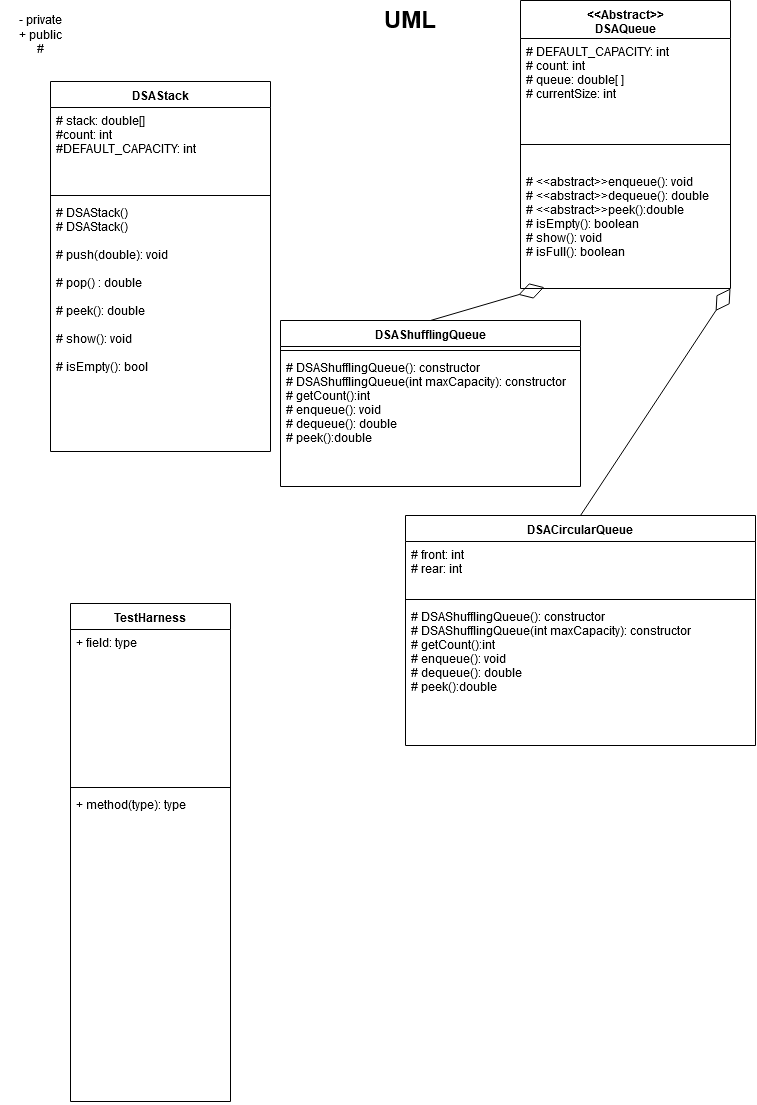

The diagram above was exported from draw.io. Its source (the exported page's mxGraphModel, read from the mxfile embedded in the PNG):
<mxGraphModel dx="1038" dy="555" grid="1" gridSize="10" guides="1" tooltips="1" connect="1" arrows="1" fold="1" page="1" pageScale="1" pageWidth="850" pageHeight="1100" math="0" shadow="0">
  <root>
    <mxCell id="0" />
    <mxCell id="1" parent="0" />
    <mxCell id="01tDh0e9iT7ZCAn8h6x4-20" value="UML" style="text;strokeColor=none;fillColor=none;html=1;fontSize=24;fontStyle=1;verticalAlign=middle;align=center;" parent="1" vertex="1">
      <mxGeometry x="370" width="100" height="40" as="geometry" />
    </mxCell>
    <UserObject label="&lt;div&gt;- private&lt;/div&gt;&lt;div&gt;+ public&lt;/div&gt;&lt;div&gt;# protected&lt;br&gt;&lt;/div&gt;" placeholders="1" name="Variable" id="01tDh0e9iT7ZCAn8h6x4-21">
      <mxCell style="text;html=1;strokeColor=none;fillColor=none;align=center;verticalAlign=middle;whiteSpace=wrap;overflow=hidden;" parent="1" vertex="1">
        <mxGeometry x="10" y="10" width="80" height="50" as="geometry" />
      </mxCell>
    </UserObject>
    <mxCell id="01tDh0e9iT7ZCAn8h6x4-22" value="" style="endArrow=diamondThin;endFill=0;endSize=24;html=1;exitX=0.5;exitY=0;exitDx=0;exitDy=0;entryX=0.113;entryY=0.989;entryDx=0;entryDy=0;entryPerimeter=0;" parent="1" source="uuPs9gxV1rCJk0y73ETf-9" target="uuPs9gxV1rCJk0y73ETf-8" edge="1">
      <mxGeometry width="160" relative="1" as="geometry">
        <mxPoint x="560" y="260" as="sourcePoint" />
        <mxPoint x="480" y="280" as="targetPoint" />
      </mxGeometry>
    </mxCell>
    <mxCell id="uuPs9gxV1rCJk0y73ETf-1" value="DSAStack" style="swimlane;fontStyle=1;align=center;verticalAlign=top;childLayout=stackLayout;horizontal=1;startSize=26;horizontalStack=0;resizeParent=1;resizeParentMax=0;resizeLast=0;collapsible=1;marginBottom=0;" parent="1" vertex="1">
      <mxGeometry x="60" y="81" width="220" height="370" as="geometry" />
    </mxCell>
    <mxCell id="uuPs9gxV1rCJk0y73ETf-2" value="# stack: double[]&#10;#count: int&#10;#DEFAULT_CAPACITY: int&#10;" style="text;strokeColor=none;fillColor=none;align=left;verticalAlign=top;spacingLeft=4;spacingRight=4;overflow=hidden;rotatable=0;points=[[0,0.5],[1,0.5]];portConstraint=eastwest;" parent="uuPs9gxV1rCJk0y73ETf-1" vertex="1">
      <mxGeometry y="26" width="220" height="84" as="geometry" />
    </mxCell>
    <mxCell id="uuPs9gxV1rCJk0y73ETf-3" value="" style="line;strokeWidth=1;fillColor=none;align=left;verticalAlign=middle;spacingTop=-1;spacingLeft=3;spacingRight=3;rotatable=0;labelPosition=right;points=[];portConstraint=eastwest;" parent="uuPs9gxV1rCJk0y73ETf-1" vertex="1">
      <mxGeometry y="110" width="220" height="8" as="geometry" />
    </mxCell>
    <mxCell id="uuPs9gxV1rCJk0y73ETf-4" value="# DSAStack()&#10;# DSAStack()&#10;&#10;# push(double): void&#10;&#10;# pop() : double&#10;&#10;# peek(): double&#10;&#10;# show(): void&#10;&#10;# isEmpty(): bool&#10;&#10;&#10;" style="text;strokeColor=none;fillColor=none;align=left;verticalAlign=top;spacingLeft=4;spacingRight=4;overflow=hidden;rotatable=0;points=[[0,0.5],[1,0.5]];portConstraint=eastwest;" parent="uuPs9gxV1rCJk0y73ETf-1" vertex="1">
      <mxGeometry y="118" width="220" height="252" as="geometry" />
    </mxCell>
    <mxCell id="uuPs9gxV1rCJk0y73ETf-5" value="&lt;&lt;Abstract&gt;&gt;&#10;DSAQueue" style="swimlane;fontStyle=1;align=center;verticalAlign=top;childLayout=stackLayout;horizontal=1;startSize=38;horizontalStack=0;resizeParent=1;resizeParentMax=0;resizeLast=0;collapsible=1;marginBottom=0;" parent="1" vertex="1">
      <mxGeometry x="530" width="210" height="288" as="geometry" />
    </mxCell>
    <mxCell id="uuPs9gxV1rCJk0y73ETf-6" value="# DEFAULT_CAPACITY: int&#10;# count: int&#10;# queue: double[ ]&#10;# currentSize: int" style="text;strokeColor=none;fillColor=none;align=left;verticalAlign=top;spacingLeft=4;spacingRight=4;overflow=hidden;rotatable=0;points=[[0,0.5],[1,0.5]];portConstraint=eastwest;" parent="uuPs9gxV1rCJk0y73ETf-5" vertex="1">
      <mxGeometry y="38" width="210" height="82" as="geometry" />
    </mxCell>
    <mxCell id="uuPs9gxV1rCJk0y73ETf-7" value="" style="line;strokeWidth=1;fillColor=none;align=left;verticalAlign=middle;spacingTop=-1;spacingLeft=3;spacingRight=3;rotatable=0;labelPosition=right;points=[];portConstraint=eastwest;" parent="uuPs9gxV1rCJk0y73ETf-5" vertex="1">
      <mxGeometry y="120" width="210" height="48" as="geometry" />
    </mxCell>
    <mxCell id="uuPs9gxV1rCJk0y73ETf-8" value="# &lt;&lt;abstract&gt;&gt;enqueue(): void&#10;# &lt;&lt;abstract&gt;&gt;dequeue(): double&#10;# &lt;&lt;abstract&gt;&gt;peek():double&#10;# isEmpty(): boolean&#10;# show(): void&#10;# isFull(): boolean&#10;&#10;&#10;" style="text;strokeColor=none;fillColor=none;align=left;verticalAlign=top;spacingLeft=4;spacingRight=4;overflow=hidden;rotatable=0;points=[[0,0.5],[1,0.5]];portConstraint=eastwest;" parent="uuPs9gxV1rCJk0y73ETf-5" vertex="1">
      <mxGeometry y="168" width="210" height="120" as="geometry" />
    </mxCell>
    <mxCell id="uuPs9gxV1rCJk0y73ETf-9" value="DSAShufflingQueue" style="swimlane;fontStyle=1;align=center;verticalAlign=top;childLayout=stackLayout;horizontal=1;startSize=26;horizontalStack=0;resizeParent=1;resizeParentMax=0;resizeLast=0;collapsible=1;marginBottom=0;" parent="1" vertex="1">
      <mxGeometry x="290" y="320" width="300" height="166" as="geometry" />
    </mxCell>
    <mxCell id="uuPs9gxV1rCJk0y73ETf-11" value="" style="line;strokeWidth=1;fillColor=none;align=left;verticalAlign=middle;spacingTop=-1;spacingLeft=3;spacingRight=3;rotatable=0;labelPosition=right;points=[];portConstraint=eastwest;" parent="uuPs9gxV1rCJk0y73ETf-9" vertex="1">
      <mxGeometry y="26" width="300" height="8" as="geometry" />
    </mxCell>
    <mxCell id="uuPs9gxV1rCJk0y73ETf-12" value="# DSAShufflingQueue(): constructor&#10;# DSAShufflingQueue(int maxCapacity): constructor&#10;# getCount():int&#10;# enqueue(): void&#10;# dequeue(): double&#10;# peek():double" style="text;strokeColor=none;fillColor=none;align=left;verticalAlign=top;spacingLeft=4;spacingRight=4;overflow=hidden;rotatable=0;points=[[0,0.5],[1,0.5]];portConstraint=eastwest;" parent="uuPs9gxV1rCJk0y73ETf-9" vertex="1">
      <mxGeometry y="34" width="300" height="132" as="geometry" />
    </mxCell>
    <mxCell id="uuPs9gxV1rCJk0y73ETf-13" value="DSACircularQueue" style="swimlane;fontStyle=1;align=center;verticalAlign=top;childLayout=stackLayout;horizontal=1;startSize=26;horizontalStack=0;resizeParent=1;resizeParentMax=0;resizeLast=0;collapsible=1;marginBottom=0;" parent="1" vertex="1">
      <mxGeometry x="415" y="515" width="350" height="230" as="geometry" />
    </mxCell>
    <mxCell id="uuPs9gxV1rCJk0y73ETf-14" value="# front: int&#10;# rear: int" style="text;strokeColor=none;fillColor=none;align=left;verticalAlign=top;spacingLeft=4;spacingRight=4;overflow=hidden;rotatable=0;points=[[0,0.5],[1,0.5]];portConstraint=eastwest;" parent="uuPs9gxV1rCJk0y73ETf-13" vertex="1">
      <mxGeometry y="26" width="350" height="54" as="geometry" />
    </mxCell>
    <mxCell id="uuPs9gxV1rCJk0y73ETf-15" value="" style="line;strokeWidth=1;fillColor=none;align=left;verticalAlign=middle;spacingTop=-1;spacingLeft=3;spacingRight=3;rotatable=0;labelPosition=right;points=[];portConstraint=eastwest;" parent="uuPs9gxV1rCJk0y73ETf-13" vertex="1">
      <mxGeometry y="80" width="350" height="8" as="geometry" />
    </mxCell>
    <mxCell id="uuPs9gxV1rCJk0y73ETf-16" value="# DSAShufflingQueue(): constructor&#10;# DSAShufflingQueue(int maxCapacity): constructor&#10;# getCount():int&#10;# enqueue(): void&#10;# dequeue(): double&#10;# peek():double" style="text;strokeColor=none;fillColor=none;align=left;verticalAlign=top;spacingLeft=4;spacingRight=4;overflow=hidden;rotatable=0;points=[[0,0.5],[1,0.5]];portConstraint=eastwest;" parent="uuPs9gxV1rCJk0y73ETf-13" vertex="1">
      <mxGeometry y="88" width="350" height="142" as="geometry" />
    </mxCell>
    <mxCell id="uuPs9gxV1rCJk0y73ETf-20" value="" style="endArrow=diamondThin;endFill=0;endSize=24;html=1;exitX=0.5;exitY=0;exitDx=0;exitDy=0;entryX=1;entryY=1;entryDx=0;entryDy=0;entryPerimeter=0;" parent="1" source="uuPs9gxV1rCJk0y73ETf-13" edge="1" target="uuPs9gxV1rCJk0y73ETf-8">
      <mxGeometry width="160" relative="1" as="geometry">
        <mxPoint x="685" y="260" as="sourcePoint" />
        <mxPoint x="700" y="260" as="targetPoint" />
      </mxGeometry>
    </mxCell>
    <mxCell id="uuPs9gxV1rCJk0y73ETf-23" value="TestHarness" style="swimlane;fontStyle=1;align=center;verticalAlign=top;childLayout=stackLayout;horizontal=1;startSize=26;horizontalStack=0;resizeParent=1;resizeParentMax=0;resizeLast=0;collapsible=1;marginBottom=0;" parent="1" vertex="1">
      <mxGeometry x="80" y="603" width="160" height="498" as="geometry" />
    </mxCell>
    <mxCell id="uuPs9gxV1rCJk0y73ETf-24" value="+ field: type" style="text;strokeColor=none;fillColor=none;align=left;verticalAlign=top;spacingLeft=4;spacingRight=4;overflow=hidden;rotatable=0;points=[[0,0.5],[1,0.5]];portConstraint=eastwest;" parent="uuPs9gxV1rCJk0y73ETf-23" vertex="1">
      <mxGeometry y="26" width="160" height="154" as="geometry" />
    </mxCell>
    <mxCell id="uuPs9gxV1rCJk0y73ETf-25" value="" style="line;strokeWidth=1;fillColor=none;align=left;verticalAlign=middle;spacingTop=-1;spacingLeft=3;spacingRight=3;rotatable=0;labelPosition=right;points=[];portConstraint=eastwest;" parent="uuPs9gxV1rCJk0y73ETf-23" vertex="1">
      <mxGeometry y="180" width="160" height="8" as="geometry" />
    </mxCell>
    <mxCell id="uuPs9gxV1rCJk0y73ETf-26" value="+ method(type): type" style="text;strokeColor=none;fillColor=none;align=left;verticalAlign=top;spacingLeft=4;spacingRight=4;overflow=hidden;rotatable=0;points=[[0,0.5],[1,0.5]];portConstraint=eastwest;" parent="uuPs9gxV1rCJk0y73ETf-23" vertex="1">
      <mxGeometry y="188" width="160" height="310" as="geometry" />
    </mxCell>
  </root>
</mxGraphModel>